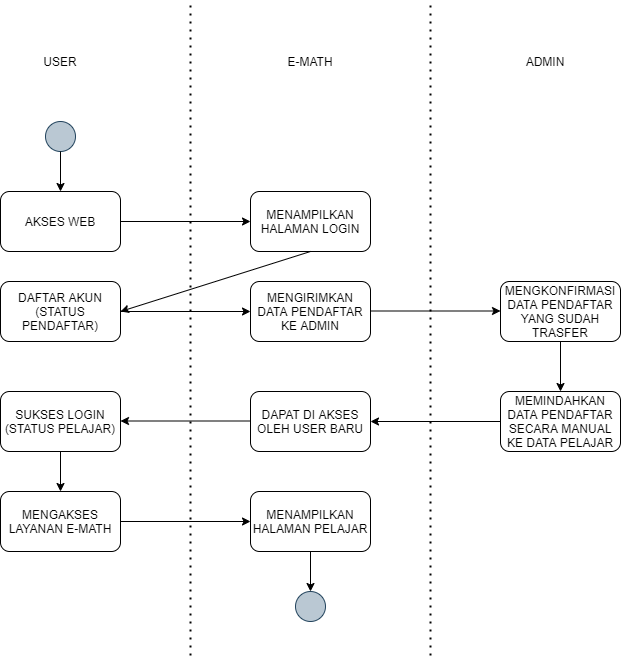

The diagram above was exported from draw.io. Its source (the exported page's mxGraphModel, read from the mxfile embedded in the PNG):
<mxGraphModel dx="782" dy="1581" grid="1" gridSize="10" guides="1" tooltips="1" connect="1" arrows="1" fold="1" page="1" pageScale="1" pageWidth="827" pageHeight="1169" math="0" shadow="0">
  <root>
    <mxCell id="0" />
    <mxCell id="1" parent="0" />
    <mxCell id="Txc-1cS4cC1AtQK_yCoF-14" value="AKSES WEB" style="rounded=1;whiteSpace=wrap;html=1;" vertex="1" parent="1">
      <mxGeometry x="130" y="70" width="120" height="60" as="geometry" />
    </mxCell>
    <mxCell id="Txc-1cS4cC1AtQK_yCoF-15" value="" style="endArrow=classic;html=1;entryX=0;entryY=0.5;entryDx=0;entryDy=0;" edge="1" parent="1" target="Txc-1cS4cC1AtQK_yCoF-16">
      <mxGeometry width="50" height="50" relative="1" as="geometry">
        <mxPoint x="250" y="100" as="sourcePoint" />
        <mxPoint x="360" y="110" as="targetPoint" />
      </mxGeometry>
    </mxCell>
    <mxCell id="Txc-1cS4cC1AtQK_yCoF-16" value="MENAMPILKAN HALAMAN LOGIN" style="rounded=1;whiteSpace=wrap;html=1;" vertex="1" parent="1">
      <mxGeometry x="380" y="70" width="120" height="60" as="geometry" />
    </mxCell>
    <mxCell id="Txc-1cS4cC1AtQK_yCoF-17" value="" style="endArrow=classic;html=1;exitX=0.5;exitY=1;exitDx=0;exitDy=0;entryX=1;entryY=0.5;entryDx=0;entryDy=0;" edge="1" parent="1" source="Txc-1cS4cC1AtQK_yCoF-16" target="Txc-1cS4cC1AtQK_yCoF-18">
      <mxGeometry width="50" height="50" relative="1" as="geometry">
        <mxPoint x="430" y="140" as="sourcePoint" />
        <mxPoint x="260" y="190" as="targetPoint" />
      </mxGeometry>
    </mxCell>
    <mxCell id="Txc-1cS4cC1AtQK_yCoF-18" value="DAFTAR AKUN (STATUS PENDAFTAR)" style="rounded=1;whiteSpace=wrap;html=1;" vertex="1" parent="1">
      <mxGeometry x="130" y="160" width="120" height="60" as="geometry" />
    </mxCell>
    <mxCell id="Txc-1cS4cC1AtQK_yCoF-21" value="" style="endArrow=classic;html=1;exitX=1;exitY=0.5;exitDx=0;exitDy=0;" edge="1" parent="1" source="Txc-1cS4cC1AtQK_yCoF-18">
      <mxGeometry width="50" height="50" relative="1" as="geometry">
        <mxPoint x="270" y="290" as="sourcePoint" />
        <mxPoint x="380" y="190" as="targetPoint" />
      </mxGeometry>
    </mxCell>
    <mxCell id="Txc-1cS4cC1AtQK_yCoF-22" value="MENGIRIMKAN DATA PENDAFTAR KE ADMIN" style="rounded=1;whiteSpace=wrap;html=1;" vertex="1" parent="1">
      <mxGeometry x="380" y="160" width="120" height="60" as="geometry" />
    </mxCell>
    <mxCell id="Txc-1cS4cC1AtQK_yCoF-23" value="" style="endArrow=classic;html=1;exitX=1;exitY=0.5;exitDx=0;exitDy=0;" edge="1" parent="1">
      <mxGeometry width="50" height="50" relative="1" as="geometry">
        <mxPoint x="500" y="189.5" as="sourcePoint" />
        <mxPoint x="630" y="189.5" as="targetPoint" />
      </mxGeometry>
    </mxCell>
    <mxCell id="Txc-1cS4cC1AtQK_yCoF-24" value="MENGKONFIRMASI DATA PENDAFTAR YANG SUDAH TRASFER" style="rounded=1;whiteSpace=wrap;html=1;" vertex="1" parent="1">
      <mxGeometry x="630" y="160" width="120" height="60" as="geometry" />
    </mxCell>
    <mxCell id="Txc-1cS4cC1AtQK_yCoF-25" value="" style="endArrow=classic;html=1;exitX=0.5;exitY=1;exitDx=0;exitDy=0;" edge="1" parent="1" source="Txc-1cS4cC1AtQK_yCoF-24">
      <mxGeometry width="50" height="50" relative="1" as="geometry">
        <mxPoint x="360" y="180" as="sourcePoint" />
        <mxPoint x="690" y="270" as="targetPoint" />
      </mxGeometry>
    </mxCell>
    <mxCell id="Txc-1cS4cC1AtQK_yCoF-26" value="MEMINDAHKAN DATA PENDAFTAR SECARA MANUAL KE DATA PELAJAR" style="rounded=1;whiteSpace=wrap;html=1;" vertex="1" parent="1">
      <mxGeometry x="630" y="270" width="120" height="60" as="geometry" />
    </mxCell>
    <mxCell id="Txc-1cS4cC1AtQK_yCoF-27" value="" style="endArrow=classic;html=1;exitX=0;exitY=0.5;exitDx=0;exitDy=0;entryX=1;entryY=0.5;entryDx=0;entryDy=0;" edge="1" parent="1" source="Txc-1cS4cC1AtQK_yCoF-26" target="Txc-1cS4cC1AtQK_yCoF-28">
      <mxGeometry width="50" height="50" relative="1" as="geometry">
        <mxPoint x="360" y="220" as="sourcePoint" />
        <mxPoint x="510" y="300" as="targetPoint" />
      </mxGeometry>
    </mxCell>
    <mxCell id="Txc-1cS4cC1AtQK_yCoF-28" value="DAPAT DI AKSES OLEH USER BARU" style="rounded=1;whiteSpace=wrap;html=1;" vertex="1" parent="1">
      <mxGeometry x="380" y="270" width="120" height="60" as="geometry" />
    </mxCell>
    <mxCell id="Txc-1cS4cC1AtQK_yCoF-29" value="SUKSES LOGIN&lt;br&gt;(STATUS PELAJAR)" style="rounded=1;whiteSpace=wrap;html=1;" vertex="1" parent="1">
      <mxGeometry x="130" y="270" width="120" height="60" as="geometry" />
    </mxCell>
    <mxCell id="Txc-1cS4cC1AtQK_yCoF-30" value="" style="endArrow=classic;html=1;exitX=0;exitY=0.5;exitDx=0;exitDy=0;entryX=1;entryY=0.5;entryDx=0;entryDy=0;" edge="1" parent="1">
      <mxGeometry width="50" height="50" relative="1" as="geometry">
        <mxPoint x="380" y="299.5" as="sourcePoint" />
        <mxPoint x="250" y="299.5" as="targetPoint" />
      </mxGeometry>
    </mxCell>
    <mxCell id="Txc-1cS4cC1AtQK_yCoF-31" value="" style="endArrow=classic;html=1;exitX=0.5;exitY=1;exitDx=0;exitDy=0;entryX=0.5;entryY=0;entryDx=0;entryDy=0;" edge="1" parent="1" source="Txc-1cS4cC1AtQK_yCoF-29" target="Txc-1cS4cC1AtQK_yCoF-32">
      <mxGeometry width="50" height="50" relative="1" as="geometry">
        <mxPoint x="450" y="140" as="sourcePoint" />
        <mxPoint x="440" y="390" as="targetPoint" />
      </mxGeometry>
    </mxCell>
    <mxCell id="Txc-1cS4cC1AtQK_yCoF-32" value="MENGAKSES LAYANAN E-MATH" style="rounded=1;whiteSpace=wrap;html=1;" vertex="1" parent="1">
      <mxGeometry x="130" y="370" width="120" height="60" as="geometry" />
    </mxCell>
    <mxCell id="Txc-1cS4cC1AtQK_yCoF-33" value="" style="endArrow=classic;html=1;exitX=1;exitY=0.5;exitDx=0;exitDy=0;entryX=0;entryY=0.5;entryDx=0;entryDy=0;" edge="1" parent="1" source="Txc-1cS4cC1AtQK_yCoF-32" target="Txc-1cS4cC1AtQK_yCoF-34">
      <mxGeometry width="50" height="50" relative="1" as="geometry">
        <mxPoint x="360" y="270" as="sourcePoint" />
        <mxPoint x="360" y="400" as="targetPoint" />
      </mxGeometry>
    </mxCell>
    <mxCell id="Txc-1cS4cC1AtQK_yCoF-34" value="MENAMPILKAN HALAMAN PELAJAR" style="rounded=1;whiteSpace=wrap;html=1;" vertex="1" parent="1">
      <mxGeometry x="380" y="370" width="120" height="60" as="geometry" />
    </mxCell>
    <mxCell id="Txc-1cS4cC1AtQK_yCoF-35" value="" style="ellipse;whiteSpace=wrap;html=1;aspect=fixed;fillColor=#bac8d3;strokeColor=#23445d;" vertex="1" parent="1">
      <mxGeometry x="175" width="30" height="30" as="geometry" />
    </mxCell>
    <mxCell id="Txc-1cS4cC1AtQK_yCoF-36" value="" style="endArrow=classic;html=1;entryX=0.5;entryY=0;entryDx=0;entryDy=0;exitX=0.5;exitY=1;exitDx=0;exitDy=0;" edge="1" parent="1" source="Txc-1cS4cC1AtQK_yCoF-35" target="Txc-1cS4cC1AtQK_yCoF-14">
      <mxGeometry width="50" height="50" relative="1" as="geometry">
        <mxPoint x="200" y="20" as="sourcePoint" />
        <mxPoint x="410" y="130" as="targetPoint" />
      </mxGeometry>
    </mxCell>
    <mxCell id="Txc-1cS4cC1AtQK_yCoF-37" value="" style="ellipse;whiteSpace=wrap;html=1;aspect=fixed;fillColor=#bac8d3;strokeColor=#23445d;" vertex="1" parent="1">
      <mxGeometry x="425" y="470" width="30" height="30" as="geometry" />
    </mxCell>
    <mxCell id="Txc-1cS4cC1AtQK_yCoF-38" value="" style="endArrow=classic;html=1;entryX=0.5;entryY=0;entryDx=0;entryDy=0;exitX=0.5;exitY=1;exitDx=0;exitDy=0;" edge="1" parent="1" source="Txc-1cS4cC1AtQK_yCoF-34" target="Txc-1cS4cC1AtQK_yCoF-37">
      <mxGeometry width="50" height="50" relative="1" as="geometry">
        <mxPoint x="200" y="40" as="sourcePoint" />
        <mxPoint x="200" y="80" as="targetPoint" />
      </mxGeometry>
    </mxCell>
    <mxCell id="Txc-1cS4cC1AtQK_yCoF-39" value="USER" style="text;html=1;strokeColor=none;fillColor=none;align=center;verticalAlign=middle;whiteSpace=wrap;rounded=0;" vertex="1" parent="1">
      <mxGeometry x="170" y="-70" width="40" height="20" as="geometry" />
    </mxCell>
    <mxCell id="Txc-1cS4cC1AtQK_yCoF-40" value="E-MATH" style="text;html=1;strokeColor=none;fillColor=none;align=center;verticalAlign=middle;whiteSpace=wrap;rounded=0;" vertex="1" parent="1">
      <mxGeometry x="415" y="-70" width="50" height="20" as="geometry" />
    </mxCell>
    <mxCell id="Txc-1cS4cC1AtQK_yCoF-41" value="ADMIN" style="text;html=1;strokeColor=none;fillColor=none;align=center;verticalAlign=middle;whiteSpace=wrap;rounded=0;" vertex="1" parent="1">
      <mxGeometry x="650" y="-70" width="50" height="20" as="geometry" />
    </mxCell>
    <mxCell id="Txc-1cS4cC1AtQK_yCoF-43" value="" style="endArrow=none;dashed=1;html=1;dashPattern=1 3;strokeWidth=2;" edge="1" parent="1">
      <mxGeometry width="50" height="50" relative="1" as="geometry">
        <mxPoint x="320" y="534" as="sourcePoint" />
        <mxPoint x="320" y="-120" as="targetPoint" />
      </mxGeometry>
    </mxCell>
    <mxCell id="Txc-1cS4cC1AtQK_yCoF-44" value="" style="endArrow=none;dashed=1;html=1;dashPattern=1 3;strokeWidth=2;" edge="1" parent="1">
      <mxGeometry width="50" height="50" relative="1" as="geometry">
        <mxPoint x="560" y="534" as="sourcePoint" />
        <mxPoint x="560" y="-120" as="targetPoint" />
      </mxGeometry>
    </mxCell>
  </root>
</mxGraphModel>